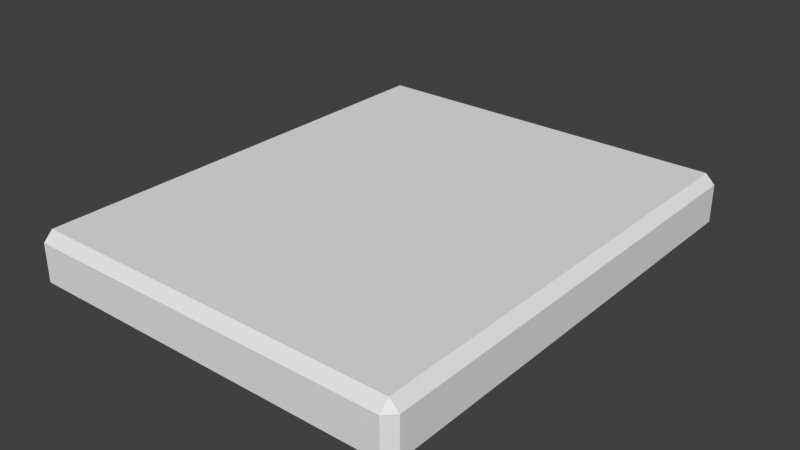 # Source: tile_side.blend  (saved by Blender 2.67.0; exported with 4.5.12 LTS)
import bpy
from mathutils import Matrix  # noqa: F401  (used for matrix-valued properties, if any)

bpy.ops.wm.read_factory_settings(use_empty=True)
scene = bpy.context.scene
scene.name = 'Scene'

# ---- collections
col_collection_1 = bpy.data.collections.new('Collection 1'); scene.collection.children.link(col_collection_1)

# ---- world
world_world = bpy.data.worlds.new('World'); scene.world = world_world
world_world.color = (0.05088, 0.05088, 0.05088)
world_world.use_sun_shadow = False
world_world.sun_shadow_jitter_overblur = 0.0
world_world.cycles.sampling_method = 'MANUAL'
world_world.cycles.sample_map_resolution = 256

# ---- meshes
me_cube_033 = bpy.data.meshes.new('Cube.033')
me_cube_033.from_pydata([(0.1, 0.0, 0.35), (0.1, 0.0, 0.39), (0.49, 0.0, 0.39), (0.49, 0.0, 0.35), (0.5, 0.01, 0.35), (0.5, 0.01, 0.39), (0.5, 0.49, 0.39), (0.5, 0.49, 0.35), (0.49, 0.5, 0.35), (0.49, 0.5, 0.39), (0.49, 0.49, 0.35), (0.1, 0.1, 0.35), (0.49, 0.01, 0.35), (0.49, 0.49, 0.4), (0.49, 0.01, 0.4), (0.1, 0.1, 0.4), (0.5, 0.1, 0.35), (0.5, 0.1, 0.39), (0.49, 0.1, 0.35), (0.49, 0.1, 0.4), (0.1, 0.01, 0.4), (0.1, 0.49, 0.4), (0.1, 0.01, 0.35), (0.1, 0.49, 0.35), (0.1, 0.5, 0.39), (0.1, 0.5, 0.35)], [], [(17, 16, 7, 6), (3, 4, 5, 2), (5, 14, 2), (24, 21, 13, 9), (7, 8, 9, 6), (8, 7, 10), (20, 15, 11, 22), (1, 0, 3, 2), (18, 16, 4, 12), (4, 3, 12), (19, 17, 6, 13), (1, 0, 22, 20), (9, 13, 6), (23, 25, 8, 10), (5, 4, 16, 17), (23, 10, 18, 11), (10, 7, 16, 18), (14, 5, 17, 19), (11, 18, 12, 22), (13, 21, 15, 19), (9, 8, 25, 24), (0, 11, 22), (0, 22, 12, 3), (20, 1, 2, 14), (21, 24, 25, 23), (21, 23, 11, 15), (19, 15, 20, 14)])
me_cube_033.materials.append(None)
me_cube_033.use_remesh_preserve_volume = False
me_cube_033.use_remesh_preserve_attributes = False
me_cube_033.use_mirror_vertex_groups = False
me_cube_033.update()

# ---- objects
ob_tile_side = bpy.data.objects.new('tile_side', me_cube_033)

# ---- transforms, parenting, visibility, modifiers, constraints
ob_tile_side.location = (0.0, 0.0, 0.0)
ob_tile_side.lineart.crease_threshold = 0.0
_m = ob_tile_side.modifiers.new('EdgeSplit', 'EDGE_SPLIT')

# ---- collection membership
col_collection_1.objects.link(ob_tile_side)

# ---- scene / render settings (as saved in the file)
scene.frame_start = 1; scene.frame_end = 250; scene.frame_set(1)
scene.render.engine = 'BLENDER_EEVEE_NEXT'
scene.render.image_settings.color_mode = 'RGB'
scene.render.image_settings.compression = 90
scene.render.dither_intensity = 0.0
scene.render.bake_margin = 2
scene.render.bake_bias = 0.0
scene.cycles.use_denoising = False
scene.cycles.samples = 10
scene.cycles.sampling_pattern = 'TABULATED_SOBOL'
scene.cycles.light_sampling_threshold = 0.0
scene.cycles.use_adaptive_sampling = False
scene.cycles.use_light_tree = False
scene.cycles.blur_glossy = 0.0
scene.cycles.volume_bounces = 1
scene.cycles.pixel_filter_type = 'GAUSSIAN'
scene.cycles.sample_clamp_indirect = 0.0
scene.view_settings.view_transform = 'Standard'
bpy.context.view_layer.update()

# ---- added for rendering (the .blend has no active camera and no usable light): camera, sun
cam_auto = bpy.data.cameras.new('AutoCamera')
cam_auto.lens = 50.0
cam_auto.sensor_width = 36.0
cam_auto.clip_end = 1000.0
ob_auto_camera = bpy.data.objects.new('AutoCamera', cam_auto)
scene.collection.objects.link(ob_auto_camera)
ob_auto_camera.location = (0.894236, -0.463084, 0.850389)
ob_auto_camera.rotation_euler = (1.09748, -7.21219e-08, 0.694738)
scene.camera = ob_auto_camera
light_auto_sun = bpy.data.lights.new('AutoSun', 'SUN')
light_auto_sun.energy = 3.0
light_auto_sun.angle = 0.0523599
ob_auto_sun = bpy.data.objects.new('AutoSun', light_auto_sun)
scene.collection.objects.link(ob_auto_sun)
ob_auto_sun.rotation_euler = (0.872665, 0.174533, 0.523599)
bpy.context.view_layer.update()
